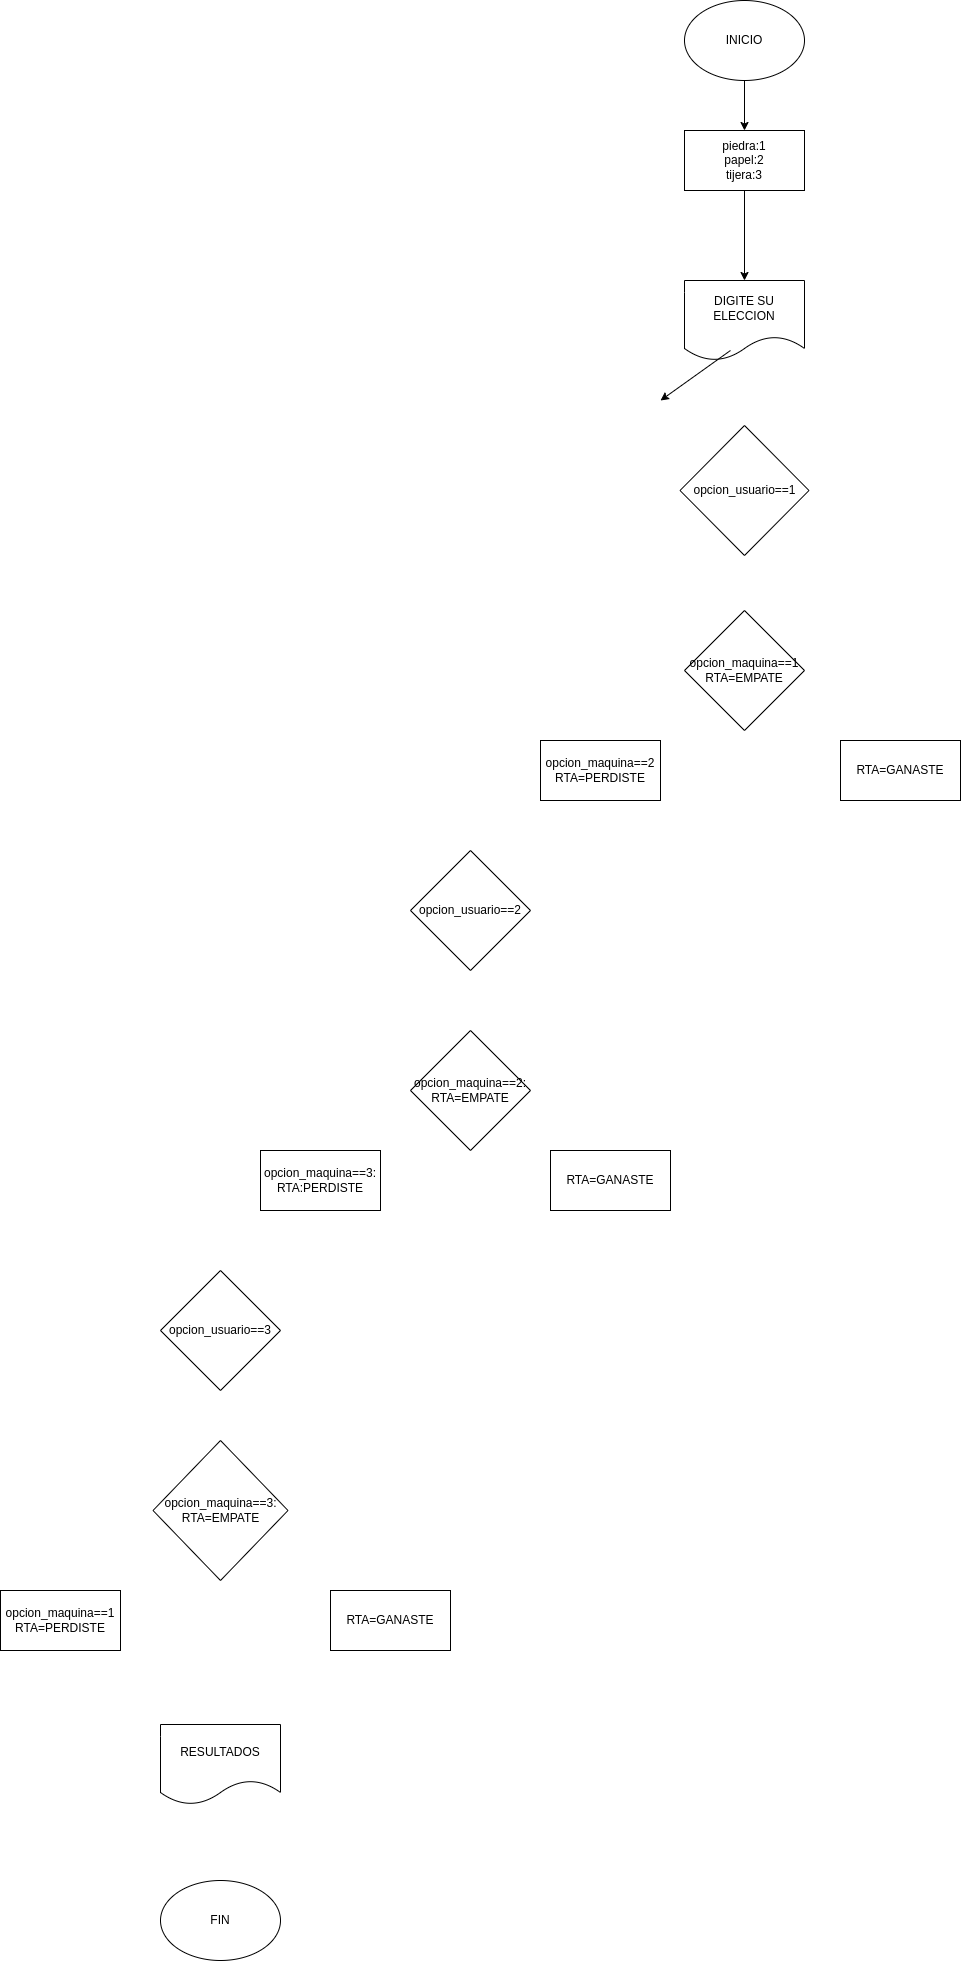

The diagram above was exported from draw.io. Its source (the exported page's mxGraphModel, read from the mxfile embedded in the PNG):
<mxGraphModel dx="1653" dy="210" grid="1" gridSize="10" guides="1" tooltips="1" connect="1" arrows="1" fold="1" page="1" pageScale="1" pageWidth="827" pageHeight="1169" math="0" shadow="0">
  <root>
    <mxCell id="0" />
    <mxCell id="1" parent="0" />
    <mxCell id="f2Fvqe4HPAwx6iECzLus-21" style="edgeStyle=none;html=1;exitX=0.5;exitY=1;exitDx=0;exitDy=0;entryX=0.5;entryY=0;entryDx=0;entryDy=0;" edge="1" parent="1" source="2" target="3">
      <mxGeometry relative="1" as="geometry" />
    </mxCell>
    <mxCell id="2" value="INICIO" style="ellipse;whiteSpace=wrap;html=1;" vertex="1" parent="1">
      <mxGeometry x="354" y="30" width="120" height="80" as="geometry" />
    </mxCell>
    <mxCell id="f2Fvqe4HPAwx6iECzLus-22" style="edgeStyle=none;html=1;exitX=0.5;exitY=1;exitDx=0;exitDy=0;entryX=0.5;entryY=0;entryDx=0;entryDy=0;" edge="1" parent="1" source="3" target="4">
      <mxGeometry relative="1" as="geometry" />
    </mxCell>
    <mxCell id="3" value="piedra:1&lt;br&gt;papel:2&lt;br&gt;tijera:3&lt;br&gt;" style="rounded=0;whiteSpace=wrap;html=1;" vertex="1" parent="1">
      <mxGeometry x="354" y="160" width="120" height="60" as="geometry" />
    </mxCell>
    <mxCell id="4" value="DIGITE SU ELECCION" style="shape=document;whiteSpace=wrap;html=1;boundedLbl=1;" vertex="1" parent="1">
      <mxGeometry x="354" y="310" width="120" height="80" as="geometry" />
    </mxCell>
    <mxCell id="f2Fvqe4HPAwx6iECzLus-23" style="edgeStyle=none;html=1;exitX=0.383;exitY=0.875;exitDx=0;exitDy=0;exitPerimeter=0;" edge="1" parent="1" source="4">
      <mxGeometry relative="1" as="geometry">
        <mxPoint x="330" y="430" as="targetPoint" />
      </mxGeometry>
    </mxCell>
    <mxCell id="6" value="opcion_usuario==1" style="rhombus;whiteSpace=wrap;html=1;" vertex="1" parent="1">
      <mxGeometry x="349.5" y="455" width="129" height="130" as="geometry" />
    </mxCell>
    <mxCell id="9" value="opcion_maquina==1&lt;br&gt;RTA=EMPATE" style="rhombus;whiteSpace=wrap;html=1;" vertex="1" parent="1">
      <mxGeometry x="354" y="640" width="120" height="120" as="geometry" />
    </mxCell>
    <mxCell id="10" value="opcion_maquina==2&lt;br&gt;RTA=PERDISTE" style="rounded=0;whiteSpace=wrap;html=1;" vertex="1" parent="1">
      <mxGeometry x="210" y="770" width="120" height="60" as="geometry" />
    </mxCell>
    <mxCell id="11" value="RTA=GANASTE" style="rounded=0;whiteSpace=wrap;html=1;" vertex="1" parent="1">
      <mxGeometry x="510" y="770" width="120" height="60" as="geometry" />
    </mxCell>
    <mxCell id="12" value="opcion_usuario==2" style="rhombus;whiteSpace=wrap;html=1;" vertex="1" parent="1">
      <mxGeometry x="80" y="880" width="120" height="120" as="geometry" />
    </mxCell>
    <mxCell id="13" value="opcion_maquina==2:&lt;br&gt;RTA=EMPATE" style="rhombus;whiteSpace=wrap;html=1;" vertex="1" parent="1">
      <mxGeometry x="80" y="1060" width="120" height="120" as="geometry" />
    </mxCell>
    <mxCell id="14" value="opcion_maquina==3:&lt;br&gt;RTA:PERDISTE" style="rounded=0;whiteSpace=wrap;html=1;" vertex="1" parent="1">
      <mxGeometry x="-70" y="1180" width="120" height="60" as="geometry" />
    </mxCell>
    <mxCell id="15" value="RTA=GANASTE" style="rounded=0;whiteSpace=wrap;html=1;" vertex="1" parent="1">
      <mxGeometry x="220" y="1180" width="120" height="60" as="geometry" />
    </mxCell>
    <mxCell id="16" value="opcion_usuario==3" style="rhombus;whiteSpace=wrap;html=1;" vertex="1" parent="1">
      <mxGeometry x="-170" y="1300" width="120" height="120" as="geometry" />
    </mxCell>
    <mxCell id="17" value="opcion_maquina==3:&lt;br&gt;RTA=EMPATE" style="rhombus;whiteSpace=wrap;html=1;" vertex="1" parent="1">
      <mxGeometry x="-177.5" y="1470" width="135" height="140" as="geometry" />
    </mxCell>
    <mxCell id="18" value="opcion_maquina==1&lt;br&gt;RTA=PERDISTE" style="rounded=0;whiteSpace=wrap;html=1;" vertex="1" parent="1">
      <mxGeometry x="-330" y="1620" width="120" height="60" as="geometry" />
    </mxCell>
    <mxCell id="19" value="RTA=GANASTE" style="rounded=0;whiteSpace=wrap;html=1;" vertex="1" parent="1">
      <mxGeometry y="1620" width="120" height="60" as="geometry" />
    </mxCell>
    <mxCell id="f2Fvqe4HPAwx6iECzLus-19" value="RESULTADOS" style="shape=document;whiteSpace=wrap;html=1;boundedLbl=1;" vertex="1" parent="1">
      <mxGeometry x="-170" y="1754" width="120" height="80" as="geometry" />
    </mxCell>
    <mxCell id="f2Fvqe4HPAwx6iECzLus-20" value="FIN" style="ellipse;whiteSpace=wrap;html=1;" vertex="1" parent="1">
      <mxGeometry x="-170" y="1910" width="120" height="80" as="geometry" />
    </mxCell>
  </root>
</mxGraphModel>